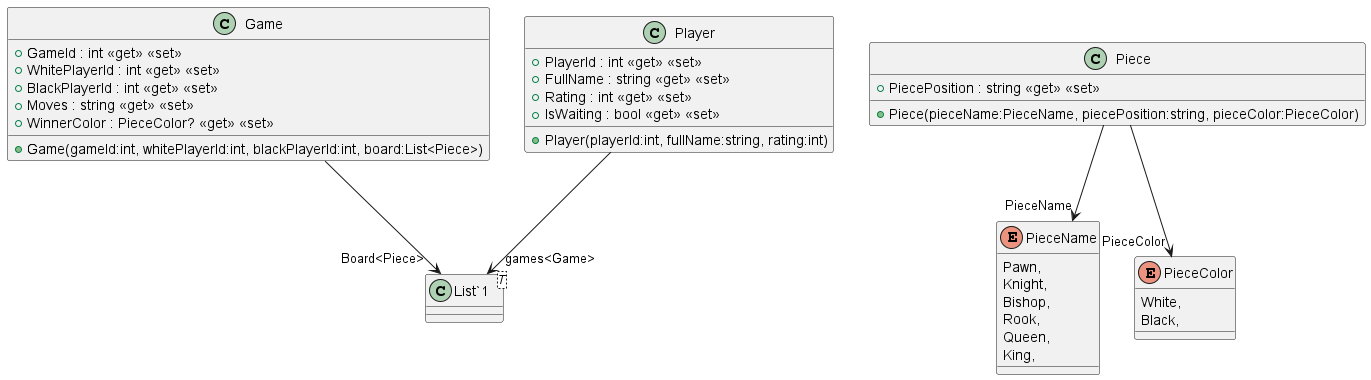

The diagram above was rendered by PlantUML. Its source (embedded in the PNG):
@startuml
!include .\\Game.puml
!include .\\Piece.puml
!include .\\Player.puml
@enduml